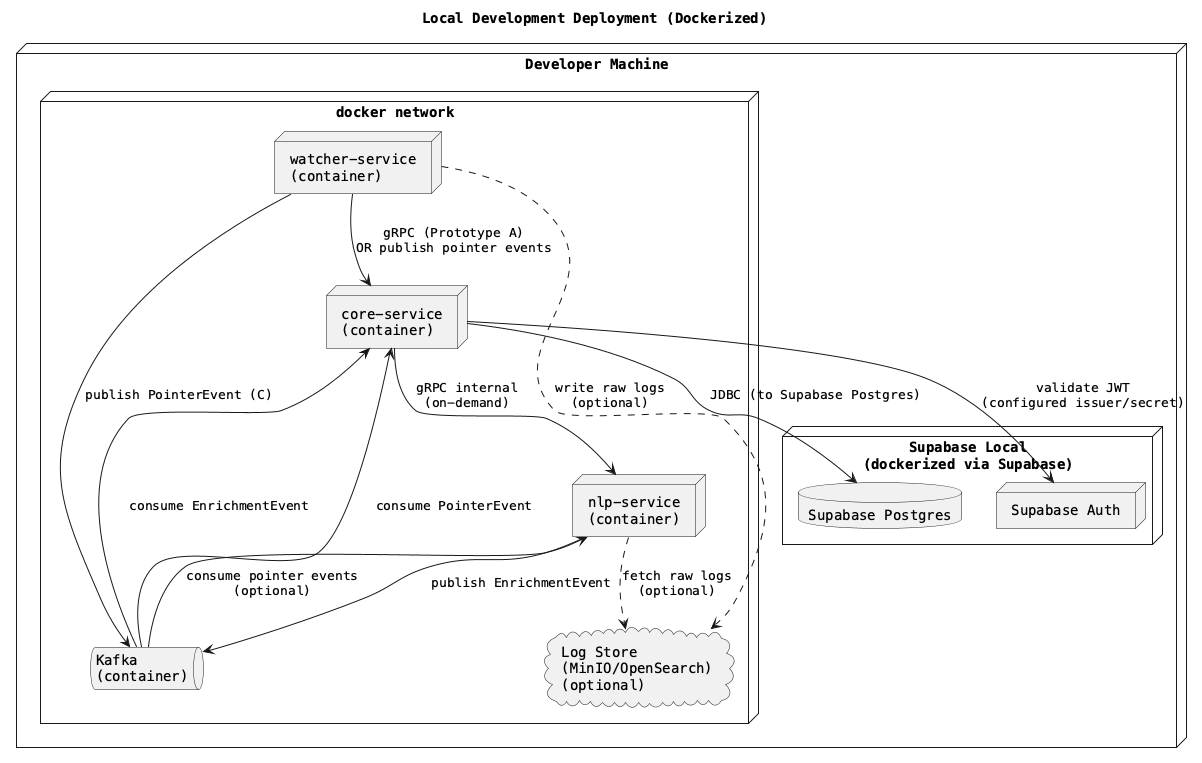

The diagram above was rendered by PlantUML. Its source (embedded in the PNG):
@startuml
title Local Development Deployment (Dockerized)

skinparam backgroundColor #ffffff
skinparam shadowing false
skinparam roundcorner 12
skinparam defaultFontName Monospaced

node "Developer Machine" {
  node "docker network" {
    node "watcher-service\n(container)" as W
    node "core-service\n(container)" as C
    node "nlp-service\n(container)" as N
    queue "Kafka\n(container)" as K
    cloud "Log Store\n(MinIO/OpenSearch)\n(optional)" as LS
  }

  node "Supabase Local\n(dockerized via Supabase)" as Supa {
    database "Supabase Postgres" as PG
    node "Supabase Auth" as Auth
  }
}

W --> C : gRPC (Prototype A)\nOR publish pointer events
W --> K : publish PointerEvent (C)
K --> C : consume PointerEvent
C --> PG : JDBC (to Supabase Postgres)
C --> Auth : validate JWT\n(configured issuer/secret)
C --> N : gRPC internal\n(on-demand)
K --> N : consume pointer events\n(optional)
N --> K : publish EnrichmentEvent
K --> C : consume EnrichmentEvent
W ..> LS : write raw logs\n(optional)
N ..> LS : fetch raw logs\n(optional)

@enduml